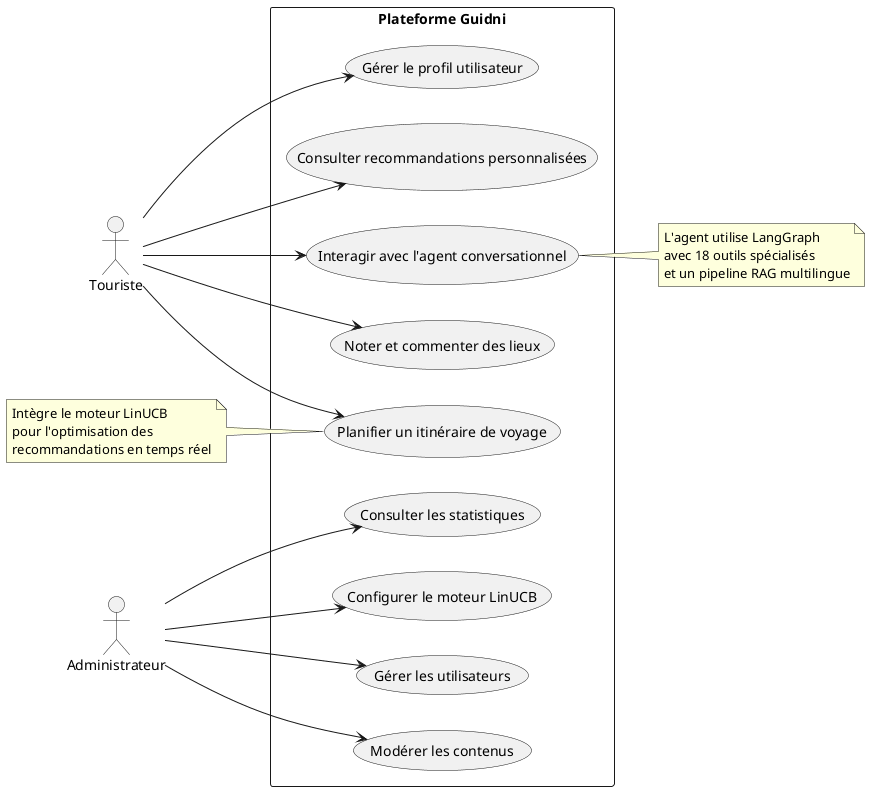

The diagram above was rendered by PlantUML. Its source (embedded in the PNG):
@startuml
left to right direction
skinparam packageStyle rectangle

actor "Touriste" as Tourist
actor "Administrateur" as Admin

rectangle "Plateforme Guidni" {
  usecase "Consulter recommandations personnalisées" as UC1
  usecase "Interagir avec l'agent conversationnel" as UC2
  usecase "Planifier un itinéraire de voyage" as UC3
  usecase "Noter et commenter des lieux" as UC4
  usecase "Gérer le profil utilisateur" as UC5
  
  usecase "Gérer les utilisateurs" as UC6
  usecase "Modérer les contenus" as UC7
  usecase "Consulter les statistiques" as UC8
  usecase "Configurer le moteur LinUCB" as UC9
}

Tourist --> UC1
Tourist --> UC2
Tourist --> UC3
Tourist --> UC4
Tourist --> UC5

Admin --> UC6
Admin --> UC7
Admin --> UC8
Admin --> UC9

note right of UC2
  L'agent utilise LangGraph
  avec 18 outils spécialisés
  et un pipeline RAG multilingue
end note

note left of UC3
  Intègre le moteur LinUCB
  pour l'optimisation des
  recommandations en temps réel
end note

@enduml